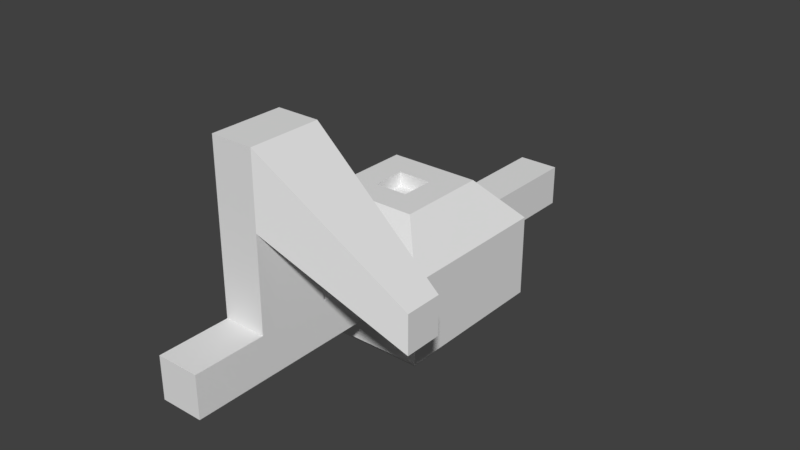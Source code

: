 # Source: mesh.blend  (saved by Blender 2.79.0; exported with 4.5.12 LTS)
import bpy
from mathutils import Matrix  # noqa: F401  (used for matrix-valued properties, if any)

bpy.ops.wm.read_factory_settings(use_empty=True)
scene = bpy.context.scene
scene.name = 'Scene'

# ---- collections
col_collection_1 = bpy.data.collections.new('Collection 1'); scene.collection.children.link(col_collection_1)

# ---- world
world_world = bpy.data.worlds.new('World'); scene.world = world_world
world_world.color = (0.05088, 0.05088, 0.05088)
world_world.use_sun_shadow = False
world_world.sun_shadow_jitter_overblur = 0.0
world_world.cycles.sampling_method = 'MANUAL'

# ---- meshes
me_cube = bpy.data.meshes.new('Cube')
me_cube.from_pydata([(-0.3248, -0.6753, -0.8029), (-0.564, -0.564, 1.0), (-0.3248, 0.3799, -0.8029), (-0.564, 0.564, 1.0), (0.7304, -0.6753, -0.8029), (0.564, -0.564, 1.0), (0.7304, 0.3799, -0.8029), (0.564, 0.564, 1.0), (-0.3248, -0.1477, -0.8029), (-1.0, -1.0, 0.0), (-0.564, 0.0, 1.0), (-1.0, 1.0, 0.0), (0.2028, 0.3799, -0.8029), (0.0, 0.564, 1.0), (1.0, 1.0, 0.0), (0.7304, -0.1477, -0.8029), (0.564, 0.0, 1.0), (1.0, -1.0, 0.0), (0.2028, -0.6753, -0.8029), (0.0, -0.564, 1.0), (0.0, 0.0, 0.8236), (0.2028, -0.1477, -0.8029), (0.0, -1.0, 0.0), (1.0, 0.0, 0.0), (0.0, 1.0, 0.0), (-1.0, 0.0, 0.0), (-0.3248, -0.4115, -0.8029), (-1.0, -1.0, 0.5), (-0.564, 0.282, 1.0), (-1.0, 1.0, -0.5), (-0.061, 0.3799, -0.8029), (0.282, 0.564, 1.0), (1.0, 1.0, -0.5), (0.7304, 0.1161, -0.8029), (0.564, -0.282, 1.0), (1.0, -1.0, -0.5), (0.4666, -0.6753, -0.8029), (-0.282, -0.564, 1.0), (-0.3248, 0.1161, -0.8029), (-1.0, -1.0, -0.5), (-0.564, -0.282, 1.0), (-1.0, 1.0, 0.5), (0.4666, 0.3799, -0.8029), (-0.282, 0.564, 1.0), (1.0, 1.0, 0.5), (0.7304, -0.4115, -0.8029), (0.564, 0.282, 1.0), (1.0, -1.0, 0.5), (-0.061, -0.6753, -0.8029), (0.282, -0.564, 1.0), (0.0, -0.282, 1.0), (0.0, 0.282, 1.0), (0.282, 0.0, 1.0), (-0.282, 0.0, 1.0), (0.2028, -0.4115, -0.8029), (0.2028, 0.1161, -0.8029), (-0.061, -0.1477, -0.8029), (0.4666, -0.1477, -0.8029), (-0.5, -1.0, 0.0), (0.5, -1.0, 0.0), (0.0, -1.0, -0.5), (0.0, -1.0, 0.5), (1.0, -0.5, 0.0), (1.0, 0.5, 0.0), (1.0, 0.0, -0.5), (1.0, 0.0, 0.5), (0.5, 1.0, 0.0), (-0.5, 1.0, 0.0), (0.0, 1.0, -0.5), (0.0, 1.0, 0.5), (-1.0, 0.5, 0.0), (-1.0, -0.5, 0.0), (-1.0, 0.0, -0.5), (-1.0, 0.0, 0.5), (-1.0, -0.5, 0.5), (-1.0, -0.5, -0.5), (-1.0, 0.5, -0.5), (-0.5, 1.0, 0.5), (-0.5, 1.0, -0.5), (0.5, 1.0, -0.5), (1.0, 0.5, 0.5), (1.0, 0.5, -0.5), (1.0, -0.5, -0.5), (0.5, -1.0, 0.5), (0.5, -1.0, -0.5), (-0.5, -1.0, -0.5), (0.4666, 0.1161, -0.8029), (-0.061, 0.1161, -0.8029), (-0.061, -0.4115, -0.8029), (-0.282, 0.282, 1.0), (0.282, 0.282, 1.0), (0.282, -0.282, 1.0), (-0.282, -0.282, 1.0), (0.4666, -0.4115, -0.8029), (-0.5, -1.0, 0.5), (1.0, -0.5, 0.5), (0.5, 1.0, 0.5), (-1.0, 0.5, 0.5), (0.0, -3.534, 0.0), (0.5, -3.534, 0.0), (0.0, -3.534, 0.5), (0.5, -3.534, 0.5), (0.0, -1.845, 0.0), (0.0, -2.69, 0.0), (0.0, -2.69, 0.5), (0.0, -1.845, 0.5), (0.5, -1.845, 0.5), (0.5, -2.69, 0.5), (0.5, -2.69, 0.0), (0.5, -1.845, 0.0), (0.0, -2.69, 1.129), (0.0, -1.845, 1.129), (0.5, -1.845, 1.129), (0.5, -2.69, 1.129), (0.0, -2.69, 1.599), (0.0, -1.845, 1.599), (0.5, -1.845, 1.599), (0.5, -2.69, 1.599), (0.0, -2.69, 2.452), (0.0, -1.845, 2.452), (0.5, -1.845, 2.452), (0.5, -2.69, 2.452), (1.845, -1.704, 0.5682), (1.845, -2.149, 0.5682), (1.845, -1.704, 1.018), (1.845, -2.149, 1.018), (0.0, 2.422, 0.0), (0.5, 2.422, 0.0), (0.0, 2.422, 0.5), (0.5, 2.422, 0.5), (0.0, -0.2118, 1.0), (0.0, 0.2118, 1.0), (0.2118, 0.0, 1.0), (-0.2118, 0.0, 1.0), (-0.2118, 0.2118, 1.0), (0.2118, 0.2118, 1.0), (0.2118, -0.2118, 1.0), (-0.2118, -0.2118, 1.0), (0.0, -0.2118, 0.8236), (0.0, 0.2118, 0.8236), (0.2118, 0.0, 0.8236), (-0.2118, 0.0, 0.8236), (-0.2118, 0.2118, 0.8236), (0.2118, 0.2118, 0.8236), (0.2118, -0.2118, 0.8236), (-0.2118, -0.2118, 0.8236)], [], [(97, 28, 3, 41), (96, 31, 7, 44), (95, 34, 5, 47), (94, 37, 1, 27), (93, 45, 4, 36), (92, 40, 1, 37), (91, 50, 19, 49), (50, 91, 136, 130), (89, 28, 10, 53), (88, 54, 18, 48), (87, 55, 21, 56), (86, 33, 15, 57), (85, 58, 9, 39), (84, 59, 22, 60), (83, 49, 19, 61), (82, 62, 17, 35), (81, 63, 23, 64), (80, 46, 16, 65), (79, 66, 14, 32), (78, 67, 24, 68), (77, 43, 13, 69), (76, 70, 11, 29), (75, 71, 25, 72), (74, 40, 10, 73), (71, 74, 73, 25), (9, 27, 74, 71), (27, 1, 40, 74), (26, 75, 72, 8), (0, 39, 75, 26), (39, 9, 71, 75), (38, 76, 29, 2), (8, 72, 76, 38), (72, 25, 70, 76), (67, 77, 69, 24), (11, 41, 77, 67), (41, 3, 43, 77), (30, 78, 68, 12), (2, 29, 78, 30), (29, 11, 67, 78), (42, 79, 32, 6), (12, 68, 79, 42), (68, 24, 66, 79), (63, 80, 65, 23), (14, 44, 80, 63), (44, 7, 46, 80), (33, 81, 64, 15), (6, 32, 81, 33), (32, 14, 63, 81), (45, 82, 35, 4), (15, 64, 82, 45), (64, 23, 62, 82), (104, 103, 98, 100), (17, 47, 83, 59), (47, 5, 49, 83), (36, 84, 60, 18), (4, 35, 84, 36), (35, 17, 59, 84), (48, 85, 39, 0), (18, 60, 85, 48), (60, 22, 58, 85), (55, 86, 57, 21), (12, 42, 86, 55), (42, 6, 33, 86), (38, 87, 56, 8), (2, 30, 87, 38), (30, 12, 55, 87), (26, 88, 48, 0), (8, 56, 88, 26), (56, 21, 54, 88), (51, 89, 134, 131), (13, 43, 89, 51), (43, 3, 28, 89), (46, 90, 52, 16), (7, 31, 90, 46), (31, 13, 51, 90), (34, 91, 49, 5), (16, 52, 91, 34), (53, 92, 137, 133), (50, 92, 37, 19), (52, 90, 135, 132), (53, 10, 40, 92), (54, 93, 36, 18), (21, 57, 93, 54), (57, 15, 45, 93), (58, 94, 27, 9), (22, 61, 94, 58), (61, 19, 37, 94), (62, 95, 47, 17), (23, 65, 95, 62), (65, 16, 34, 95), (66, 96, 44, 14), (66, 24, 126, 127), (69, 13, 31, 96), (70, 97, 41, 11), (25, 73, 97, 70), (73, 10, 28, 97), (99, 101, 100, 98), (108, 107, 101, 99), (103, 108, 99, 98), (107, 104, 100, 101), (83, 61, 105, 106), (104, 107, 113, 110), (22, 59, 109, 102), (102, 109, 108, 103), (59, 83, 106, 109), (109, 106, 107, 108), (61, 22, 102, 105), (105, 102, 103, 104), (113, 112, 116, 117), (107, 106, 112, 113), (105, 104, 110, 111), (106, 105, 111, 112), (116, 115, 119, 120), (112, 111, 115, 116), (111, 110, 114, 115), (110, 113, 117, 114), (120, 119, 118, 121), (115, 114, 118, 119), (114, 117, 121, 118), (121, 117, 123, 125), (123, 122, 124, 125), (116, 120, 124, 122), (120, 121, 125, 124), (117, 116, 122, 123), (126, 128, 129, 127), (69, 96, 129, 128), (24, 69, 128, 126), (96, 66, 127, 129), (132, 135, 143, 140), (136, 132, 140, 144), (133, 137, 145, 141), (131, 134, 142, 139), (89, 53, 133, 134), (91, 52, 132, 136), (90, 51, 131, 135), (92, 50, 130, 137), (143, 139, 20, 140), (139, 142, 141, 20), (140, 20, 138, 144), (20, 141, 145, 138), (134, 133, 141, 142), (137, 130, 138, 145), (130, 136, 144, 138), (135, 131, 139, 143)])
me_cube.use_remesh_preserve_volume = False
me_cube.use_remesh_preserve_attributes = False
me_cube.use_mirror_vertex_groups = False
me_cube.update()

# ---- objects
ob_cube = bpy.data.objects.new('Cube', me_cube)

# ---- transforms, parenting, visibility, modifiers, constraints
ob_cube.location = (0.0, 0.0, 0.0)
ob_cube.lineart.crease_threshold = 0.0

# ---- collection membership
col_collection_1.objects.link(ob_cube)

# ---- scene / render settings (as saved in the file)
scene.frame_start = 1; scene.frame_end = 15; scene.frame_set(0)
scene.render.engine = 'BLENDER_EEVEE_NEXT'
scene.render.resolution_percentage = 50
scene.render.dither_intensity = 0.0
scene.cycles.use_denoising = False
scene.cycles.samples = 128
scene.cycles.sampling_pattern = 'TABULATED_SOBOL'
scene.cycles.light_sampling_threshold = 0.0
scene.cycles.use_adaptive_sampling = False
scene.cycles.use_light_tree = False
scene.cycles.blur_glossy = 0.0
scene.cycles.sample_clamp_indirect = 0.0
scene.view_settings.view_transform = 'Standard'
bpy.context.view_layer.update()

# ---- added for rendering (the .blend has no active camera and no usable light): camera, sun
cam_auto = bpy.data.cameras.new('AutoCamera')
cam_auto.lens = 50.0
cam_auto.sensor_width = 36.0
cam_auto.clip_end = 1000.0
ob_auto_camera = bpy.data.objects.new('AutoCamera', cam_auto)
scene.collection.objects.link(ob_auto_camera)
ob_auto_camera.location = (7.23194, -8.72766, 6.27225)
ob_auto_camera.rotation_euler = (1.09748, -7.21219e-08, 0.694738)
scene.camera = ob_auto_camera
light_auto_sun = bpy.data.lights.new('AutoSun', 'SUN')
light_auto_sun.energy = 3.0
light_auto_sun.angle = 0.0523599
ob_auto_sun = bpy.data.objects.new('AutoSun', light_auto_sun)
scene.collection.objects.link(ob_auto_sun)
ob_auto_sun.rotation_euler = (0.872665, 0.174533, 0.523599)
bpy.context.view_layer.update()

